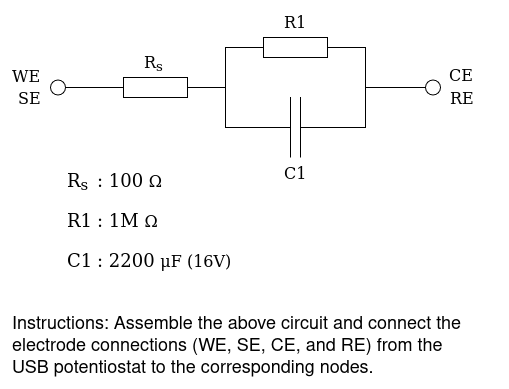

The diagram above was exported from draw.io. Its source (the exported page's mxGraphModel, read from the mxfile embedded in the PNG):
<mxGraphModel dx="533" dy="1026" grid="1" gridSize="10" guides="1" tooltips="1" connect="0" arrows="1" fold="1" page="1" pageScale="1" pageWidth="1100" pageHeight="850" background="none" math="0" shadow="0">
  <root>
    <mxCell id="0" />
    <mxCell id="1" parent="0" />
    <mxCell id="yStd6pkc0LZiwvKz_kFO-38" value="" style="group" vertex="1" connectable="0" parent="1">
      <mxGeometry x="200" y="320" width="190" height="130" as="geometry" />
    </mxCell>
    <mxCell id="yStd6pkc0LZiwvKz_kFO-25" value="&lt;div&gt;&lt;font style=&quot;font-size: 18px;&quot;&gt;R&lt;sub&gt;s&lt;/sub&gt;&lt;/font&gt;&lt;/div&gt;&lt;div&gt;&lt;br&gt;&lt;/div&gt;" style="text;html=1;resizable=0;points=[];autosize=1;align=left;verticalAlign=top;spacingTop=-4;fontSize=16;fontFamily=Verdana" vertex="1" parent="yStd6pkc0LZiwvKz_kFO-38">
      <mxGeometry width="40" height="50" as="geometry" />
    </mxCell>
    <mxCell id="yStd6pkc0LZiwvKz_kFO-26" value="&lt;div&gt;&lt;font style=&quot;font-size: 18px;&quot;&gt;: 100&amp;nbsp;&lt;/font&gt;&lt;span lang=&quot;en&quot; class=&quot;NA6bn BxUVEf ILfuVd&quot;&gt;&lt;span class=&quot;hgKElc&quot;&gt;Ω&lt;/span&gt;&lt;/span&gt;&lt;/div&gt;&lt;div&gt;&lt;br&gt;&lt;/div&gt;" style="text;html=1;resizable=0;points=[];autosize=1;align=left;verticalAlign=top;spacingTop=-4;fontSize=16;fontFamily=Verdana" vertex="1" parent="yStd6pkc0LZiwvKz_kFO-38">
      <mxGeometry x="30" width="90" height="50" as="geometry" />
    </mxCell>
    <mxCell id="yStd6pkc0LZiwvKz_kFO-30" value="&lt;div&gt;&lt;font style=&quot;font-size: 18px;&quot;&gt;R1&lt;/font&gt;&lt;/div&gt;&lt;div&gt;&lt;br&gt;&lt;/div&gt;" style="text;html=1;resizable=0;points=[];autosize=1;align=left;verticalAlign=top;spacingTop=-4;fontSize=16;fontFamily=Verdana" vertex="1" parent="yStd6pkc0LZiwvKz_kFO-38">
      <mxGeometry y="40" width="50" height="50" as="geometry" />
    </mxCell>
    <mxCell id="yStd6pkc0LZiwvKz_kFO-32" value="&lt;font style=&quot;font-size: 18px;&quot;&gt;C1&lt;/font&gt;" style="text;html=1;resizable=0;points=[];autosize=1;align=left;verticalAlign=top;spacingTop=-4;fontSize=16;fontFamily=Verdana" vertex="1" parent="yStd6pkc0LZiwvKz_kFO-38">
      <mxGeometry y="80" width="50" height="30" as="geometry" />
    </mxCell>
    <mxCell id="yStd6pkc0LZiwvKz_kFO-34" value="&lt;div&gt;&lt;font style=&quot;font-size: 18px;&quot;&gt;: 1M&amp;nbsp;&lt;/font&gt;&lt;span lang=&quot;en&quot; class=&quot;NA6bn BxUVEf ILfuVd&quot;&gt;&lt;span class=&quot;hgKElc&quot;&gt;Ω&lt;/span&gt;&lt;/span&gt;&lt;/div&gt;&lt;div&gt;&lt;br&gt;&lt;/div&gt;" style="text;html=1;resizable=0;points=[];autosize=1;align=left;verticalAlign=top;spacingTop=-4;fontSize=16;fontFamily=Verdana" vertex="1" parent="yStd6pkc0LZiwvKz_kFO-38">
      <mxGeometry x="30" y="40" width="80" height="50" as="geometry" />
    </mxCell>
    <mxCell id="yStd6pkc0LZiwvKz_kFO-36" value="&lt;div&gt;&lt;font style=&quot;font-size: 18px;&quot;&gt;: 2200&amp;nbsp;&lt;/font&gt;μF (16V)&lt;/div&gt;&lt;div&gt;&lt;br&gt;&lt;/div&gt;" style="text;html=1;resizable=0;points=[];autosize=1;align=left;verticalAlign=top;spacingTop=-4;fontSize=16;fontFamily=Verdana" vertex="1" parent="yStd6pkc0LZiwvKz_kFO-38">
      <mxGeometry x="30" y="80" width="160" height="50" as="geometry" />
    </mxCell>
    <mxCell id="yStd6pkc0LZiwvKz_kFO-40" value="" style="group" vertex="1" connectable="0" parent="1">
      <mxGeometry x="185" y="163" width="390" height="181" as="geometry" />
    </mxCell>
    <mxCell id="yStd6pkc0LZiwvKz_kFO-23" value="&lt;div&gt;C1&lt;/div&gt;" style="text;html=1;resizable=0;points=[];autosize=1;align=left;verticalAlign=top;spacingTop=-4;fontSize=16;fontFamily=Verdana" vertex="1" parent="yStd6pkc0LZiwvKz_kFO-40">
      <mxGeometry x="232" y="151" width="50" height="30" as="geometry" />
    </mxCell>
    <mxCell id="yStd6pkc0LZiwvKz_kFO-39" value="" style="group" vertex="1" connectable="0" parent="yStd6pkc0LZiwvKz_kFO-40">
      <mxGeometry width="390" height="147" as="geometry" />
    </mxCell>
    <mxCell id="yStd6pkc0LZiwvKz_kFO-2" value="" style="pointerEvents=1;verticalLabelPosition=bottom;shadow=0;dashed=0;align=center;html=1;verticalAlign=top;shape=mxgraph.electrical.resistors.resistor_1;" vertex="1" parent="yStd6pkc0LZiwvKz_kFO-39">
      <mxGeometry x="55" y="67" width="100" height="20" as="geometry" />
    </mxCell>
    <mxCell id="yStd6pkc0LZiwvKz_kFO-3" value="R&lt;sub&gt;s&lt;/sub&gt;" style="text;html=1;resizable=0;points=[];autosize=1;align=left;verticalAlign=top;spacingTop=-4;fontSize=16;fontFamily=Verdana" vertex="1" parent="yStd6pkc0LZiwvKz_kFO-39">
      <mxGeometry x="92" y="39.5" width="40" height="30" as="geometry" />
    </mxCell>
    <mxCell id="yStd6pkc0LZiwvKz_kFO-4" value="" style="pointerEvents=1;verticalLabelPosition=bottom;shadow=0;dashed=0;align=center;html=1;verticalAlign=top;shape=mxgraph.electrical.resistors.resistor_1;" vertex="1" parent="yStd6pkc0LZiwvKz_kFO-39">
      <mxGeometry x="195" y="27" width="100" height="20" as="geometry" />
    </mxCell>
    <mxCell id="yStd6pkc0LZiwvKz_kFO-6" value="" style="pointerEvents=1;verticalLabelPosition=bottom;shadow=0;dashed=0;align=center;html=1;verticalAlign=top;shape=mxgraph.electrical.capacitors.capacitor_1;" vertex="1" parent="yStd6pkc0LZiwvKz_kFO-39">
      <mxGeometry x="195" y="87" width="100" height="60" as="geometry" />
    </mxCell>
    <mxCell id="yStd6pkc0LZiwvKz_kFO-8" value="" style="endArrow=none;html=1;rounded=0;exitX=1;exitY=0.5;exitDx=0;exitDy=0;exitPerimeter=0;entryX=0;entryY=0.5;entryDx=0;entryDy=0;entryPerimeter=0;" edge="1" parent="yStd6pkc0LZiwvKz_kFO-39" source="yStd6pkc0LZiwvKz_kFO-2" target="yStd6pkc0LZiwvKz_kFO-6">
      <mxGeometry width="50" height="50" relative="1" as="geometry">
        <mxPoint x="155.0000000000001" y="97" as="sourcePoint" />
        <mxPoint x="194.9999999999999" y="137" as="targetPoint" />
        <Array as="points">
          <mxPoint x="175" y="77" />
          <mxPoint x="175" y="117" />
        </Array>
      </mxGeometry>
    </mxCell>
    <mxCell id="yStd6pkc0LZiwvKz_kFO-9" value="" style="endArrow=none;html=1;rounded=0;entryX=0;entryY=0.5;entryDx=0;entryDy=0;entryPerimeter=0;" edge="1" parent="yStd6pkc0LZiwvKz_kFO-39" target="yStd6pkc0LZiwvKz_kFO-4">
      <mxGeometry width="50" height="50" relative="1" as="geometry">
        <mxPoint x="175" y="77" as="sourcePoint" />
        <mxPoint x="255" y="227" as="targetPoint" />
        <Array as="points">
          <mxPoint x="175" y="37" />
        </Array>
      </mxGeometry>
    </mxCell>
    <mxCell id="yStd6pkc0LZiwvKz_kFO-10" value="" style="endArrow=none;html=1;rounded=0;exitX=1;exitY=0.5;exitDx=0;exitDy=0;exitPerimeter=0;" edge="1" parent="yStd6pkc0LZiwvKz_kFO-39" source="yStd6pkc0LZiwvKz_kFO-4">
      <mxGeometry width="50" height="50" relative="1" as="geometry">
        <mxPoint x="205" y="237" as="sourcePoint" />
        <mxPoint x="315" y="77" as="targetPoint" />
        <Array as="points">
          <mxPoint x="315" y="37" />
        </Array>
      </mxGeometry>
    </mxCell>
    <mxCell id="yStd6pkc0LZiwvKz_kFO-11" value="" style="endArrow=none;html=1;rounded=0;exitX=1;exitY=0.5;exitDx=0;exitDy=0;exitPerimeter=0;" edge="1" parent="yStd6pkc0LZiwvKz_kFO-39" source="yStd6pkc0LZiwvKz_kFO-6">
      <mxGeometry width="50" height="50" relative="1" as="geometry">
        <mxPoint x="235" y="177" as="sourcePoint" />
        <mxPoint x="375" y="77" as="targetPoint" />
        <Array as="points">
          <mxPoint x="315" y="117" />
          <mxPoint x="315" y="77" />
        </Array>
      </mxGeometry>
    </mxCell>
    <mxCell id="yStd6pkc0LZiwvKz_kFO-17" value="" style="endArrow=none;html=1;rounded=0;exitX=0;exitY=0.5;exitDx=0;exitDy=0;exitPerimeter=0;" edge="1" parent="yStd6pkc0LZiwvKz_kFO-39" source="yStd6pkc0LZiwvKz_kFO-2">
      <mxGeometry width="50" height="50" relative="1" as="geometry">
        <mxPoint x="105" y="137" as="sourcePoint" />
        <mxPoint x="15" y="77" as="targetPoint" />
      </mxGeometry>
    </mxCell>
    <mxCell id="yStd6pkc0LZiwvKz_kFO-18" value="" style="verticalLabelPosition=bottom;shadow=0;dashed=0;align=center;html=1;verticalAlign=top;strokeWidth=1;shape=ellipse;perimeter=ellipsePerimeter;" vertex="1" parent="yStd6pkc0LZiwvKz_kFO-39">
      <mxGeometry y="69.5" width="15" height="15" as="geometry" />
    </mxCell>
    <mxCell id="yStd6pkc0LZiwvKz_kFO-19" value="" style="verticalLabelPosition=bottom;shadow=0;dashed=0;align=center;html=1;verticalAlign=top;strokeWidth=1;shape=ellipse;perimeter=ellipsePerimeter;" vertex="1" parent="yStd6pkc0LZiwvKz_kFO-39">
      <mxGeometry x="375" y="69.5" width="15" height="15" as="geometry" />
    </mxCell>
    <mxCell id="yStd6pkc0LZiwvKz_kFO-21" value="R1" style="text;html=1;resizable=0;points=[];autosize=1;align=left;verticalAlign=top;spacingTop=-4;fontSize=16;fontFamily=Verdana" vertex="1" parent="yStd6pkc0LZiwvKz_kFO-39">
      <mxGeometry x="232" width="50" height="30" as="geometry" />
    </mxCell>
    <mxCell id="yStd6pkc0LZiwvKz_kFO-41" value="&lt;div&gt;WE&lt;/div&gt;" style="text;html=1;resizable=0;points=[];autosize=1;align=left;verticalAlign=top;spacingTop=-4;fontSize=16;fontFamily=Verdana" vertex="1" parent="1">
      <mxGeometry x="145" y="216.5" width="50" height="30" as="geometry" />
    </mxCell>
    <mxCell id="yStd6pkc0LZiwvKz_kFO-42" value="SE" style="text;html=1;resizable=0;points=[];autosize=1;align=left;verticalAlign=top;spacingTop=-4;fontSize=16;fontFamily=Verdana" vertex="1" parent="1">
      <mxGeometry x="151" y="238.5" width="50" height="30" as="geometry" />
    </mxCell>
    <mxCell id="yStd6pkc0LZiwvKz_kFO-43" value="RE" style="text;html=1;resizable=0;points=[];autosize=1;align=left;verticalAlign=top;spacingTop=-4;fontSize=16;fontFamily=Verdana" vertex="1" parent="1">
      <mxGeometry x="583" y="239" width="50" height="30" as="geometry" />
    </mxCell>
    <mxCell id="yStd6pkc0LZiwvKz_kFO-44" value="&lt;div&gt;CE&lt;/div&gt;" style="text;html=1;resizable=0;points=[];autosize=1;align=left;verticalAlign=top;spacingTop=-4;fontSize=16;fontFamily=Verdana" vertex="1" parent="1">
      <mxGeometry x="582" y="216" width="50" height="30" as="geometry" />
    </mxCell>
    <mxCell id="yStd6pkc0LZiwvKz_kFO-45" value="&lt;font style=&quot;font-size: 18px;&quot;&gt;Instructions: Assemble the above circuit and connect the electrode connections (&lt;/font&gt;&lt;font style=&quot;font-size: 18px;&quot;&gt;WE, SE, CE, and RE)&lt;/font&gt;&lt;font style=&quot;font-size: 18px;&quot;&gt;&amp;nbsp;from the USB potentiostat to the corresponding nodes.&lt;/font&gt;" style="text;whiteSpace=wrap;html=1;" vertex="1" parent="1">
      <mxGeometry x="145" y="460" width="465" height="40" as="geometry" />
    </mxCell>
  </root>
</mxGraphModel>